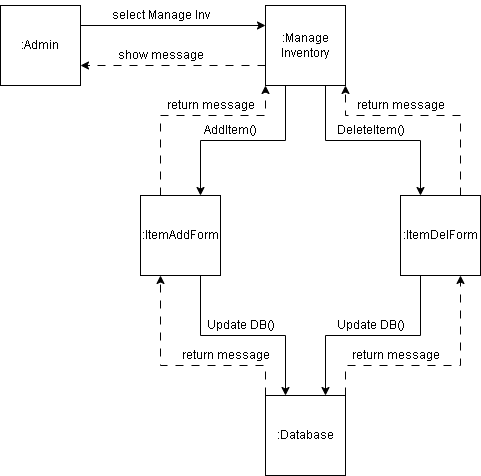

The diagram above was exported from draw.io. Its source (the exported page's mxGraphModel, read from the mxfile embedded in the PNG):
<mxGraphModel dx="1009" dy="542" grid="1" gridSize="10" guides="1" tooltips="1" connect="1" arrows="1" fold="1" page="1" pageScale="1" pageWidth="850" pageHeight="1100" math="0" shadow="0">
  <root>
    <mxCell id="0" />
    <mxCell id="1" parent="0" />
    <mxCell id="jf1jhWGqYlqb2-GaBQxR-6" style="edgeStyle=orthogonalEdgeStyle;rounded=0;orthogonalLoop=1;jettySize=auto;html=1;exitX=1;exitY=0.25;exitDx=0;exitDy=0;entryX=0;entryY=0.25;entryDx=0;entryDy=0;" parent="1" source="jf1jhWGqYlqb2-GaBQxR-1" target="jf1jhWGqYlqb2-GaBQxR-2" edge="1">
      <mxGeometry relative="1" as="geometry" />
    </mxCell>
    <mxCell id="jf1jhWGqYlqb2-GaBQxR-1" value=":Admin" style="whiteSpace=wrap;html=1;aspect=fixed;" parent="1" vertex="1">
      <mxGeometry x="80" y="180" width="80" height="80" as="geometry" />
    </mxCell>
    <mxCell id="jf1jhWGqYlqb2-GaBQxR-8" style="edgeStyle=orthogonalEdgeStyle;rounded=0;orthogonalLoop=1;jettySize=auto;html=1;exitX=0.25;exitY=1;exitDx=0;exitDy=0;entryX=0.75;entryY=0;entryDx=0;entryDy=0;" parent="1" source="jf1jhWGqYlqb2-GaBQxR-2" target="jf1jhWGqYlqb2-GaBQxR-3" edge="1">
      <mxGeometry relative="1" as="geometry" />
    </mxCell>
    <mxCell id="jf1jhWGqYlqb2-GaBQxR-9" style="edgeStyle=orthogonalEdgeStyle;rounded=0;orthogonalLoop=1;jettySize=auto;html=1;exitX=0.75;exitY=1;exitDx=0;exitDy=0;entryX=0.25;entryY=0;entryDx=0;entryDy=0;" parent="1" source="jf1jhWGqYlqb2-GaBQxR-2" target="jf1jhWGqYlqb2-GaBQxR-5" edge="1">
      <mxGeometry relative="1" as="geometry" />
    </mxCell>
    <mxCell id="jf1jhWGqYlqb2-GaBQxR-20" style="edgeStyle=orthogonalEdgeStyle;rounded=0;orthogonalLoop=1;jettySize=auto;html=1;exitX=0;exitY=0.75;exitDx=0;exitDy=0;entryX=1;entryY=0.75;entryDx=0;entryDy=0;dashed=1;dashPattern=8 8;" parent="1" source="jf1jhWGqYlqb2-GaBQxR-2" target="jf1jhWGqYlqb2-GaBQxR-1" edge="1">
      <mxGeometry relative="1" as="geometry" />
    </mxCell>
    <mxCell id="jf1jhWGqYlqb2-GaBQxR-2" value=":Manage Inventory" style="whiteSpace=wrap;html=1;aspect=fixed;" parent="1" vertex="1">
      <mxGeometry x="345" y="180" width="80" height="80" as="geometry" />
    </mxCell>
    <mxCell id="jf1jhWGqYlqb2-GaBQxR-12" style="edgeStyle=orthogonalEdgeStyle;rounded=0;orthogonalLoop=1;jettySize=auto;html=1;exitX=0.75;exitY=1;exitDx=0;exitDy=0;entryX=0.25;entryY=0;entryDx=0;entryDy=0;" parent="1" source="jf1jhWGqYlqb2-GaBQxR-3" target="jf1jhWGqYlqb2-GaBQxR-4" edge="1">
      <mxGeometry relative="1" as="geometry" />
    </mxCell>
    <mxCell id="jf1jhWGqYlqb2-GaBQxR-18" style="edgeStyle=orthogonalEdgeStyle;rounded=0;orthogonalLoop=1;jettySize=auto;html=1;exitX=0.25;exitY=0;exitDx=0;exitDy=0;entryX=0;entryY=1;entryDx=0;entryDy=0;dashed=1;dashPattern=8 8;" parent="1" source="jf1jhWGqYlqb2-GaBQxR-3" target="jf1jhWGqYlqb2-GaBQxR-2" edge="1">
      <mxGeometry relative="1" as="geometry">
        <Array as="points">
          <mxPoint x="240" y="290" />
          <mxPoint x="345" y="290" />
        </Array>
      </mxGeometry>
    </mxCell>
    <mxCell id="jf1jhWGqYlqb2-GaBQxR-3" value=":ItemAddForm" style="whiteSpace=wrap;html=1;aspect=fixed;" parent="1" vertex="1">
      <mxGeometry x="220" y="370" width="80" height="80" as="geometry" />
    </mxCell>
    <mxCell id="jf1jhWGqYlqb2-GaBQxR-16" style="edgeStyle=orthogonalEdgeStyle;rounded=0;orthogonalLoop=1;jettySize=auto;html=1;exitX=0;exitY=0;exitDx=0;exitDy=0;entryX=0.25;entryY=1;entryDx=0;entryDy=0;dashed=1;dashPattern=8 8;" parent="1" source="jf1jhWGqYlqb2-GaBQxR-4" target="jf1jhWGqYlqb2-GaBQxR-3" edge="1">
      <mxGeometry relative="1" as="geometry">
        <Array as="points">
          <mxPoint x="345" y="540" />
          <mxPoint x="240" y="540" />
        </Array>
      </mxGeometry>
    </mxCell>
    <mxCell id="jf1jhWGqYlqb2-GaBQxR-17" style="edgeStyle=orthogonalEdgeStyle;rounded=0;orthogonalLoop=1;jettySize=auto;html=1;exitX=1;exitY=0;exitDx=0;exitDy=0;entryX=0.75;entryY=1;entryDx=0;entryDy=0;dashed=1;dashPattern=8 8;" parent="1" source="jf1jhWGqYlqb2-GaBQxR-4" target="jf1jhWGqYlqb2-GaBQxR-5" edge="1">
      <mxGeometry relative="1" as="geometry">
        <Array as="points">
          <mxPoint x="425" y="540" />
          <mxPoint x="540" y="540" />
        </Array>
      </mxGeometry>
    </mxCell>
    <mxCell id="jf1jhWGqYlqb2-GaBQxR-4" value=":Database" style="whiteSpace=wrap;html=1;aspect=fixed;" parent="1" vertex="1">
      <mxGeometry x="345" y="570" width="80" height="80" as="geometry" />
    </mxCell>
    <mxCell id="jf1jhWGqYlqb2-GaBQxR-13" style="edgeStyle=orthogonalEdgeStyle;rounded=0;orthogonalLoop=1;jettySize=auto;html=1;exitX=0.25;exitY=1;exitDx=0;exitDy=0;entryX=0.75;entryY=0;entryDx=0;entryDy=0;" parent="1" source="jf1jhWGqYlqb2-GaBQxR-5" target="jf1jhWGqYlqb2-GaBQxR-4" edge="1">
      <mxGeometry relative="1" as="geometry" />
    </mxCell>
    <mxCell id="jf1jhWGqYlqb2-GaBQxR-19" style="edgeStyle=orthogonalEdgeStyle;rounded=0;orthogonalLoop=1;jettySize=auto;html=1;exitX=0.75;exitY=0;exitDx=0;exitDy=0;entryX=1;entryY=1;entryDx=0;entryDy=0;dashed=1;dashPattern=8 8;" parent="1" source="jf1jhWGqYlqb2-GaBQxR-5" target="jf1jhWGqYlqb2-GaBQxR-2" edge="1">
      <mxGeometry relative="1" as="geometry">
        <Array as="points">
          <mxPoint x="540" y="290" />
          <mxPoint x="425" y="290" />
        </Array>
      </mxGeometry>
    </mxCell>
    <mxCell id="jf1jhWGqYlqb2-GaBQxR-5" value=":ItemDelForm" style="whiteSpace=wrap;html=1;aspect=fixed;" parent="1" vertex="1">
      <mxGeometry x="480" y="370" width="80" height="80" as="geometry" />
    </mxCell>
    <mxCell id="jf1jhWGqYlqb2-GaBQxR-7" value="select Manage Inv" style="text;html=1;align=center;verticalAlign=middle;resizable=0;points=[];autosize=1;strokeColor=none;fillColor=none;" parent="1" vertex="1">
      <mxGeometry x="180" y="175" width="120" height="30" as="geometry" />
    </mxCell>
    <mxCell id="jf1jhWGqYlqb2-GaBQxR-10" value="AddItem()" style="text;html=1;align=center;verticalAlign=middle;resizable=0;points=[];autosize=1;strokeColor=none;fillColor=none;" parent="1" vertex="1">
      <mxGeometry x="275" y="290" width="70" height="30" as="geometry" />
    </mxCell>
    <mxCell id="jf1jhWGqYlqb2-GaBQxR-11" value="DeleteItem()" style="text;html=1;align=center;verticalAlign=middle;resizable=0;points=[];autosize=1;strokeColor=none;fillColor=none;" parent="1" vertex="1">
      <mxGeometry x="405" y="290" width="90" height="30" as="geometry" />
    </mxCell>
    <mxCell id="jf1jhWGqYlqb2-GaBQxR-14" value="Update DB()" style="text;html=1;align=center;verticalAlign=middle;resizable=0;points=[];autosize=1;strokeColor=none;fillColor=none;" parent="1" vertex="1">
      <mxGeometry x="275" y="485" width="90" height="30" as="geometry" />
    </mxCell>
    <mxCell id="jf1jhWGqYlqb2-GaBQxR-15" value="Update DB()" style="text;html=1;align=center;verticalAlign=middle;resizable=0;points=[];autosize=1;strokeColor=none;fillColor=none;" parent="1" vertex="1">
      <mxGeometry x="405" y="485" width="90" height="30" as="geometry" />
    </mxCell>
    <mxCell id="jf1jhWGqYlqb2-GaBQxR-21" value="return message" style="text;html=1;align=center;verticalAlign=middle;resizable=0;points=[];autosize=1;strokeColor=none;fillColor=none;" parent="1" vertex="1">
      <mxGeometry x="420" y="515" width="110" height="30" as="geometry" />
    </mxCell>
    <mxCell id="jf1jhWGqYlqb2-GaBQxR-22" value="return message" style="text;html=1;align=center;verticalAlign=middle;resizable=0;points=[];autosize=1;strokeColor=none;fillColor=none;" parent="1" vertex="1">
      <mxGeometry x="250" y="515" width="110" height="30" as="geometry" />
    </mxCell>
    <mxCell id="jf1jhWGqYlqb2-GaBQxR-23" value="return message" style="text;html=1;align=center;verticalAlign=middle;resizable=0;points=[];autosize=1;strokeColor=none;fillColor=none;" parent="1" vertex="1">
      <mxGeometry x="425" y="265" width="110" height="30" as="geometry" />
    </mxCell>
    <mxCell id="jf1jhWGqYlqb2-GaBQxR-24" value="return message" style="text;html=1;align=center;verticalAlign=middle;resizable=0;points=[];autosize=1;strokeColor=none;fillColor=none;" parent="1" vertex="1">
      <mxGeometry x="235" y="265" width="110" height="30" as="geometry" />
    </mxCell>
    <mxCell id="jf1jhWGqYlqb2-GaBQxR-25" value="show message" style="text;html=1;align=center;verticalAlign=middle;resizable=0;points=[];autosize=1;strokeColor=none;fillColor=none;" parent="1" vertex="1">
      <mxGeometry x="190" y="215" width="100" height="30" as="geometry" />
    </mxCell>
  </root>
</mxGraphModel>